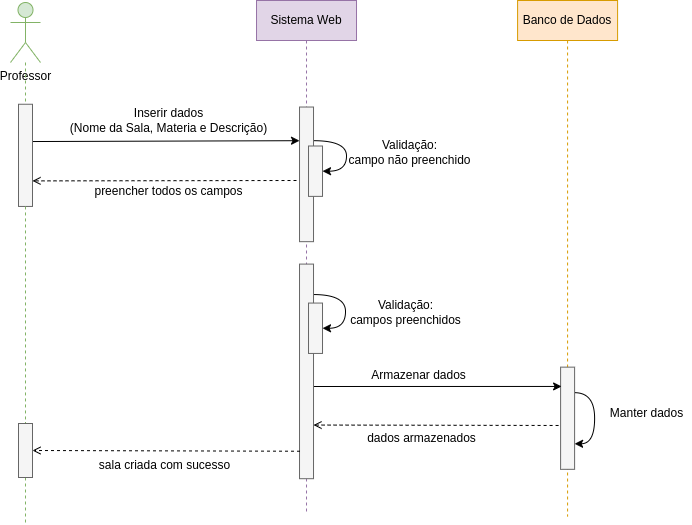

The diagram above was exported from draw.io. Its source (the exported page's mxGraphModel, read from the mxfile embedded in the PNG):
<mxGraphModel dx="1280" dy="510" grid="0" gridSize="10" guides="1" tooltips="1" connect="1" arrows="1" fold="1" page="0" pageScale="1" pageWidth="827" pageHeight="1169" math="0" shadow="0">
  <root>
    <mxCell id="0" />
    <mxCell id="1" parent="0" />
    <mxCell id="JSG9t5vmNq91VLPjiULC-44" value="" style="endArrow=open;html=1;rounded=0;endFill=0;dashed=1;entryX=0.25;entryY=1;entryDx=0;entryDy=0;exitX=0.429;exitY=0.285;exitDx=0;exitDy=0;exitPerimeter=0;" edge="1" parent="1" source="JSG9t5vmNq91VLPjiULC-18" target="JSG9t5vmNq91VLPjiULC-30">
      <mxGeometry width="50" height="50" relative="1" as="geometry">
        <mxPoint x="191" y="526" as="sourcePoint" />
        <mxPoint x="-20" y="526" as="targetPoint" />
      </mxGeometry>
    </mxCell>
    <mxCell id="JSG9t5vmNq91VLPjiULC-25" value="" style="endArrow=classic;html=1;rounded=0;entryX=0.75;entryY=0;entryDx=0;entryDy=0;exitX=0.635;exitY=0.786;exitDx=0;exitDy=0;exitPerimeter=0;" edge="1" parent="1" source="8Yhy6gy-G31eSjp2WEFm-3" target="JSG9t5vmNq91VLPjiULC-5">
      <mxGeometry width="50" height="50" relative="1" as="geometry">
        <mxPoint x="-300" y="254" as="sourcePoint" />
        <mxPoint x="-57" y="254" as="targetPoint" />
      </mxGeometry>
    </mxCell>
    <mxCell id="JSG9t5vmNq91VLPjiULC-1" value="Sistema Web" style="shape=umlLifeline;perimeter=lifelinePerimeter;whiteSpace=wrap;html=1;container=1;dropTarget=0;collapsible=0;recursiveResize=0;outlineConnect=0;portConstraint=eastwest;newEdgeStyle={&quot;curved&quot;:0,&quot;rounded&quot;:0};fillColor=#e1d5e7;strokeColor=#9673a6;" vertex="1" parent="1">
      <mxGeometry x="-80.99" y="106" width="100" height="512" as="geometry" />
    </mxCell>
    <mxCell id="JSG9t5vmNq91VLPjiULC-27" style="edgeStyle=orthogonalEdgeStyle;rounded=0;orthogonalLoop=1;jettySize=auto;html=1;exitX=0.75;exitY=1;exitDx=0;exitDy=0;entryX=0.5;entryY=1;entryDx=0;entryDy=0;curved=1;" edge="1" parent="1" source="JSG9t5vmNq91VLPjiULC-5" target="JSG9t5vmNq91VLPjiULC-10">
      <mxGeometry relative="1" as="geometry">
        <Array as="points">
          <mxPoint x="9" y="246" />
          <mxPoint x="9" y="277" />
        </Array>
      </mxGeometry>
    </mxCell>
    <mxCell id="JSG9t5vmNq91VLPjiULC-5" value="" style="rounded=0;whiteSpace=wrap;html=1;rotation=-90;fillColor=#f5f5f5;fontColor=#333333;strokeColor=#666666;" vertex="1" parent="1">
      <mxGeometry x="-98.3" y="272.85" width="134.64" height="14" as="geometry" />
    </mxCell>
    <mxCell id="8Yhy6gy-G31eSjp2WEFm-9" value="" style="group" parent="1" vertex="1" connectable="0">
      <mxGeometry x="-327" y="138" width="137.38" height="435" as="geometry" />
    </mxCell>
    <mxCell id="8Yhy6gy-G31eSjp2WEFm-2" style="edgeStyle=orthogonalEdgeStyle;rounded=0;orthogonalLoop=1;jettySize=auto;html=1;endArrow=none;endFill=0;dashed=1;fillColor=#d5e8d4;strokeColor=#82b366;" parent="8Yhy6gy-G31eSjp2WEFm-9" source="JSG9t5vmNq91VLPjiULC-39" edge="1">
      <mxGeometry relative="1" as="geometry">
        <mxPoint x="15" y="491" as="targetPoint" />
      </mxGeometry>
    </mxCell>
    <mxCell id="8Yhy6gy-G31eSjp2WEFm-1" value="Professor" style="shape=umlActor;verticalLabelPosition=bottom;verticalAlign=top;html=1;outlineConnect=0;fillColor=#d5e8d4;strokeColor=#82b366;" parent="8Yhy6gy-G31eSjp2WEFm-9" vertex="1">
      <mxGeometry y="-30" width="30" height="60" as="geometry" />
    </mxCell>
    <mxCell id="8Yhy6gy-G31eSjp2WEFm-4" value="" style="edgeStyle=orthogonalEdgeStyle;rounded=0;orthogonalLoop=1;jettySize=auto;html=1;endArrow=none;endFill=0;dashed=1;fillColor=#d5e8d4;strokeColor=#82b366;" parent="8Yhy6gy-G31eSjp2WEFm-9" source="8Yhy6gy-G31eSjp2WEFm-1" target="8Yhy6gy-G31eSjp2WEFm-3" edge="1">
      <mxGeometry relative="1" as="geometry">
        <mxPoint x="15" y="435" as="targetPoint" />
        <mxPoint x="15" y="60" as="sourcePoint" />
      </mxGeometry>
    </mxCell>
    <mxCell id="8Yhy6gy-G31eSjp2WEFm-3" value="" style="rounded=0;whiteSpace=wrap;html=1;rotation=-90;fillColor=#f5f5f5;fontColor=#333333;strokeColor=#666666;" parent="8Yhy6gy-G31eSjp2WEFm-9" vertex="1">
      <mxGeometry x="-36.1" y="115.84" width="102.19" height="14" as="geometry" />
    </mxCell>
    <mxCell id="JSG9t5vmNq91VLPjiULC-43" value="" style="edgeStyle=orthogonalEdgeStyle;rounded=0;orthogonalLoop=1;jettySize=auto;html=1;endArrow=none;endFill=0;dashed=1;fillColor=#d5e8d4;strokeColor=#82b366;" edge="1" parent="8Yhy6gy-G31eSjp2WEFm-9" source="8Yhy6gy-G31eSjp2WEFm-3" target="JSG9t5vmNq91VLPjiULC-39">
      <mxGeometry relative="1" as="geometry">
        <mxPoint x="-312" y="702" as="targetPoint" />
        <mxPoint x="-312" y="312" as="sourcePoint" />
      </mxGeometry>
    </mxCell>
    <mxCell id="JSG9t5vmNq91VLPjiULC-39" value="" style="rounded=0;whiteSpace=wrap;html=1;rotation=-90;fillColor=#f5f5f5;fontColor=#333333;strokeColor=#666666;" vertex="1" parent="8Yhy6gy-G31eSjp2WEFm-9">
      <mxGeometry x="-12" y="411" width="54" height="14" as="geometry" />
    </mxCell>
    <mxCell id="JSG9t5vmNq91VLPjiULC-4" value="Banco de Dados" style="shape=umlLifeline;perimeter=lifelinePerimeter;whiteSpace=wrap;html=1;container=1;dropTarget=0;collapsible=0;recursiveResize=0;outlineConnect=0;portConstraint=eastwest;newEdgeStyle={&quot;curved&quot;:0,&quot;rounded&quot;:0};fillColor=#ffe6cc;strokeColor=#d79b00;" vertex="1" parent="1">
      <mxGeometry x="180.09" y="106" width="100" height="516" as="geometry" />
    </mxCell>
    <mxCell id="JSG9t5vmNq91VLPjiULC-9" value="Inserir dados &lt;br&gt;(Nome da Sala, Materia e Descrição&lt;span style=&quot;background-color: initial;&quot;&gt;)&lt;/span&gt;" style="text;html=1;align=center;verticalAlign=middle;resizable=0;points=[];autosize=1;strokeColor=none;fillColor=none;" vertex="1" parent="1">
      <mxGeometry x="-277" y="205" width="215" height="41" as="geometry" />
    </mxCell>
    <mxCell id="JSG9t5vmNq91VLPjiULC-12" value="Validação: &lt;br&gt;campo não preenchido" style="text;html=1;align=center;verticalAlign=middle;resizable=0;points=[];autosize=1;strokeColor=none;fillColor=none;" vertex="1" parent="1">
      <mxGeometry x="2" y="237" width="140" height="41" as="geometry" />
    </mxCell>
    <mxCell id="JSG9t5vmNq91VLPjiULC-16" value="" style="endArrow=open;html=1;rounded=0;endFill=0;dashed=1;entryX=0.25;entryY=1;entryDx=0;entryDy=0;" edge="1" parent="1" target="8Yhy6gy-G31eSjp2WEFm-3">
      <mxGeometry width="50" height="50" relative="1" as="geometry">
        <mxPoint x="-41" y="286" as="sourcePoint" />
        <mxPoint x="-189.62" y="283.69" as="targetPoint" />
      </mxGeometry>
    </mxCell>
    <mxCell id="JSG9t5vmNq91VLPjiULC-17" value="preencher todos os campos" style="text;html=1;align=center;verticalAlign=middle;resizable=0;points=[];autosize=1;strokeColor=none;fillColor=none;" vertex="1" parent="1">
      <mxGeometry x="-252.5" y="283.69" width="166" height="26" as="geometry" />
    </mxCell>
    <mxCell id="JSG9t5vmNq91VLPjiULC-18" value="" style="rounded=0;whiteSpace=wrap;html=1;rotation=-90;fillColor=#f5f5f5;fontColor=#333333;strokeColor=#666666;" vertex="1" parent="1">
      <mxGeometry x="179" y="516.73" width="102.19" height="14" as="geometry" />
    </mxCell>
    <mxCell id="JSG9t5vmNq91VLPjiULC-19" value="" style="endArrow=classic;html=1;rounded=0;entryX=0.811;entryY=0.071;entryDx=0;entryDy=0;entryPerimeter=0;" edge="1" parent="1" target="JSG9t5vmNq91VLPjiULC-18">
      <mxGeometry width="50" height="50" relative="1" as="geometry">
        <mxPoint x="-31" y="492" as="sourcePoint" />
        <mxPoint x="162" y="494" as="targetPoint" />
      </mxGeometry>
    </mxCell>
    <mxCell id="JSG9t5vmNq91VLPjiULC-20" value="Armazenar dados" style="text;html=1;align=center;verticalAlign=middle;resizable=0;points=[];autosize=1;strokeColor=none;fillColor=none;" vertex="1" parent="1">
      <mxGeometry x="24.000000000000007" y="468" width="113" height="26" as="geometry" />
    </mxCell>
    <mxCell id="JSG9t5vmNq91VLPjiULC-10" value="" style="rounded=0;whiteSpace=wrap;html=1;rotation=-90;fillColor=#f5f5f5;fontColor=#333333;strokeColor=#666666;" vertex="1" parent="1">
      <mxGeometry x="-47.18" y="269.69" width="50.38" height="14" as="geometry" />
    </mxCell>
    <mxCell id="JSG9t5vmNq91VLPjiULC-29" style="edgeStyle=orthogonalEdgeStyle;rounded=0;orthogonalLoop=1;jettySize=auto;html=1;exitX=0.858;exitY=0.999;exitDx=0;exitDy=0;entryX=0.5;entryY=1;entryDx=0;entryDy=0;curved=1;exitPerimeter=0;" edge="1" parent="1" source="JSG9t5vmNq91VLPjiULC-30" target="JSG9t5vmNq91VLPjiULC-32">
      <mxGeometry relative="1" as="geometry">
        <Array as="points">
          <mxPoint x="8" y="400" />
          <mxPoint x="8" y="434" />
        </Array>
      </mxGeometry>
    </mxCell>
    <mxCell id="JSG9t5vmNq91VLPjiULC-30" value="" style="rounded=0;whiteSpace=wrap;html=1;rotation=-90;fillColor=#f5f5f5;fontColor=#333333;strokeColor=#666666;" vertex="1" parent="1">
      <mxGeometry x="-138.29" y="469.89" width="214.61" height="14" as="geometry" />
    </mxCell>
    <mxCell id="JSG9t5vmNq91VLPjiULC-31" value="Validação:&lt;br&gt;campos preenchidos" style="text;html=1;align=center;verticalAlign=middle;resizable=0;points=[];autosize=1;strokeColor=none;fillColor=none;" vertex="1" parent="1">
      <mxGeometry x="3.1999999999999993" y="397" width="129" height="41" as="geometry" />
    </mxCell>
    <mxCell id="JSG9t5vmNq91VLPjiULC-32" value="" style="rounded=0;whiteSpace=wrap;html=1;rotation=-90;fillColor=#f5f5f5;fontColor=#333333;strokeColor=#666666;" vertex="1" parent="1">
      <mxGeometry x="-47.18" y="426.75" width="50.38" height="14" as="geometry" />
    </mxCell>
    <mxCell id="JSG9t5vmNq91VLPjiULC-35" style="edgeStyle=orthogonalEdgeStyle;rounded=0;orthogonalLoop=1;jettySize=auto;html=1;exitX=0.75;exitY=1;exitDx=0;exitDy=0;entryX=0.25;entryY=1;entryDx=0;entryDy=0;curved=1;" edge="1" parent="1" source="JSG9t5vmNq91VLPjiULC-18" target="JSG9t5vmNq91VLPjiULC-18">
      <mxGeometry relative="1" as="geometry" />
    </mxCell>
    <mxCell id="JSG9t5vmNq91VLPjiULC-36" value="Manter dados" style="text;html=1;align=center;verticalAlign=middle;resizable=0;points=[];autosize=1;strokeColor=none;fillColor=none;" vertex="1" parent="1">
      <mxGeometry x="263.09000000000003" y="505.82" width="91" height="26" as="geometry" />
    </mxCell>
    <mxCell id="JSG9t5vmNq91VLPjiULC-37" value="dados armazenados" style="text;html=1;align=center;verticalAlign=middle;resizable=0;points=[];autosize=1;strokeColor=none;fillColor=none;" vertex="1" parent="1">
      <mxGeometry x="20.009999999999998" y="530.73" width="127" height="26" as="geometry" />
    </mxCell>
    <mxCell id="JSG9t5vmNq91VLPjiULC-38" value="sala criada com sucesso" style="text;html=1;align=center;verticalAlign=middle;resizable=0;points=[];autosize=1;strokeColor=none;fillColor=none;" vertex="1" parent="1">
      <mxGeometry x="-247.3" y="558" width="149" height="26" as="geometry" />
    </mxCell>
    <mxCell id="JSG9t5vmNq91VLPjiULC-45" value="" style="endArrow=open;html=1;rounded=0;endFill=0;dashed=1;entryX=0.5;entryY=1;entryDx=0;entryDy=0;" edge="1" parent="1" target="JSG9t5vmNq91VLPjiULC-39">
      <mxGeometry width="50" height="50" relative="1" as="geometry">
        <mxPoint x="-37.5" y="556.73" as="sourcePoint" />
        <mxPoint x="-301.5" y="556.73" as="targetPoint" />
      </mxGeometry>
    </mxCell>
  </root>
</mxGraphModel>